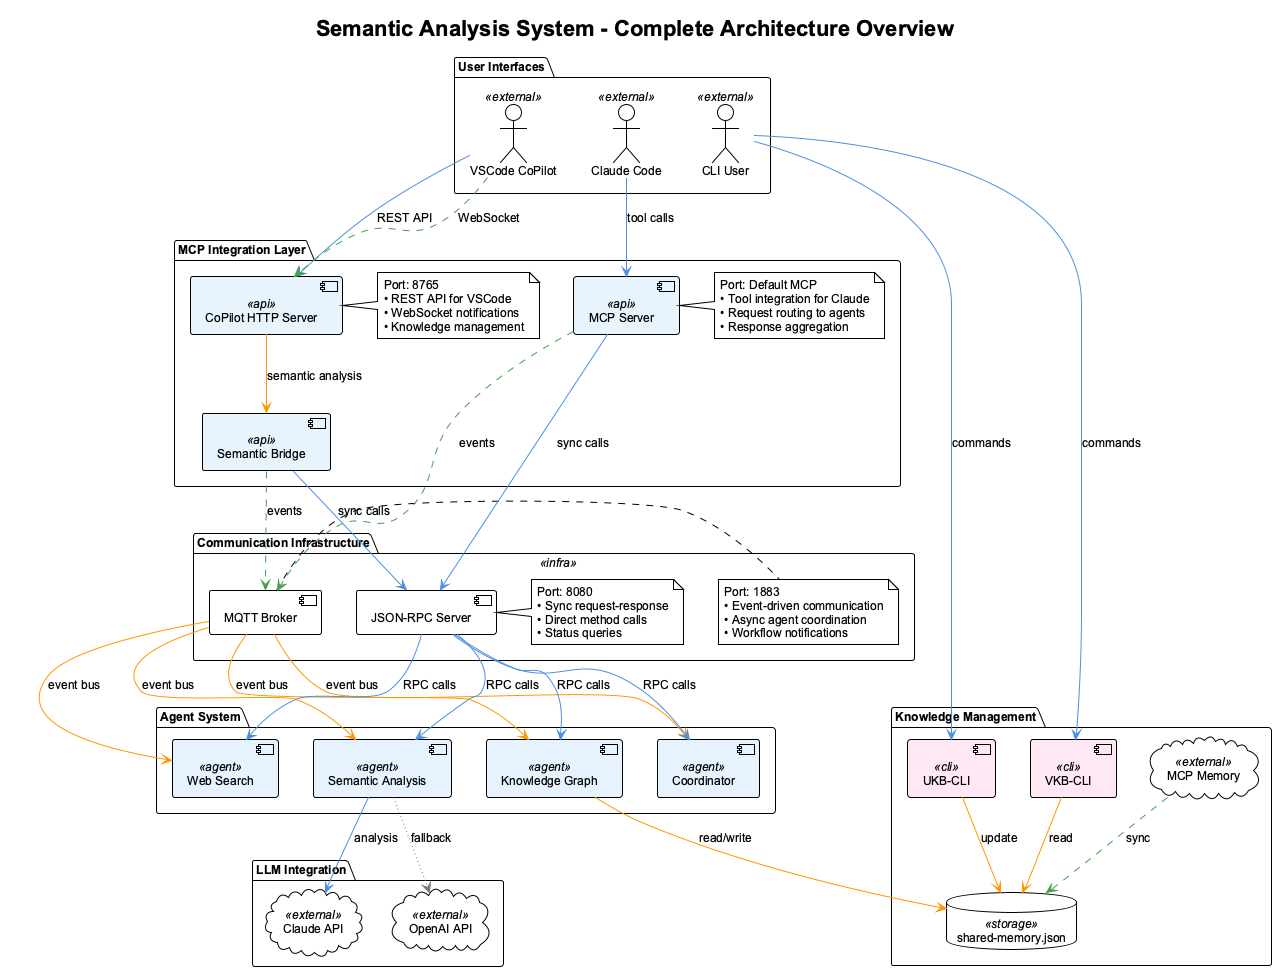

The diagram above was rendered by PlantUML. Its source (embedded in the PNG):
@startuml semantic-analysis-system-overview
!theme plain
skinparam backgroundColor white
skinparam defaultFontName Arial
skinparam defaultFontSize 12

title Semantic Analysis System - Complete Architecture Overview

skinparam component {
  BackgroundColor<<api>> #E8F4FD
  BackgroundColor<<agent>> #E6F3FF
  BackgroundColor<<infra>> #FFF2E6
  BackgroundColor<<cli>> #FFE8F4
  BackgroundColor<<storage>> #FFF9E6
  BackgroundColor<<external>> #F5F5F5
  FontSize 12
  FontColor #000000
}

package "User Interfaces" {
  actor "Claude Code" as Claude <<external>>
  actor "VSCode CoPilot" as VSCode <<external>>
  actor "CLI User" as CLIUser <<external>>
}

package "MCP Integration Layer" {
  component [MCP Server] as MCP <<api>>
  component [Semantic Bridge] as Bridge <<api>>
  component [CoPilot HTTP Server] as HTTP <<api>>
  
  note right of MCP
    Port: Default MCP
    • Tool integration for Claude
    • Request routing to agents
    • Response aggregation
  end note
  
  note right of HTTP
    Port: 8765
    • REST API for VSCode
    • WebSocket notifications
    • Knowledge management
  end note
}

package "Communication Infrastructure" <<infra>> {
  component [MQTT Broker] as MQTT
  component [JSON-RPC Server] as RPC
  
  note right of MQTT
    Port: 1883
    • Event-driven communication
    • Async agent coordination
    • Workflow notifications
  end note
  
  note right of RPC
    Port: 8080
    • Sync request-response
    • Direct method calls
    • Status queries
  end note
}

package "Agent System" {
  component [Semantic Analysis] as SemanticAgent <<agent>>
  component [Web Search] as WebAgent <<agent>>
  component [Knowledge Graph] as KnowledgeAgent <<agent>>
  component [Coordinator] as CoordinatorAgent <<agent>>
}

package "Knowledge Management" {
  component [UKB-CLI] as UKB <<cli>>
  component [VKB-CLI] as VKB <<cli>>
  database "shared-memory.json" as SharedMemory <<storage>>
  cloud "MCP Memory" as MCPMemory <<external>>
}

package "LLM Integration" {
  cloud "Claude API" as ClaudeAPI <<external>>
  cloud "OpenAI API" as OpenAIAPI <<external>>
}

' User connections
Claude -[#4A90E2]-> MCP : tool calls
VSCode -[#4A90E2]-> HTTP : REST API
VSCode -[#43A047,dashed]-> HTTP : WebSocket
CLIUser -[#4A90E2]-> UKB : commands
CLIUser -[#4A90E2]-> VKB : commands

' MCP layer connections
MCP -[#43A047,dashed]-> MQTT : events
MCP -[#4A90E2]-> RPC : sync calls
Bridge -[#43A047,dashed]-> MQTT : events
Bridge -[#4A90E2]-> RPC : sync calls
HTTP -[#FF9800]-> Bridge : semantic analysis

' Agent connections
MQTT -[#FF9800]-> SemanticAgent : event bus
MQTT -[#FF9800]-> WebAgent : event bus
MQTT -[#FF9800]-> KnowledgeAgent : event bus
MQTT -[#FF9800]-> CoordinatorAgent : event bus

RPC -[#4A90E2]-> SemanticAgent : RPC calls
RPC -[#4A90E2]-> WebAgent : RPC calls
RPC -[#4A90E2]-> KnowledgeAgent : RPC calls
RPC -[#4A90E2]-> CoordinatorAgent : RPC calls

' Knowledge connections
KnowledgeAgent -[#FF9800]-> SharedMemory : read/write
UKB -[#FF9800]-> SharedMemory : update
VKB -[#FF9800]-> SharedMemory : read
MCPMemory -[#43A047,dashed]-> SharedMemory : sync

' LLM connections
SemanticAgent -[#4A90E2]-> ClaudeAPI : analysis
SemanticAgent -[#757575,dotted]-> OpenAIAPI : fallback

@enduml